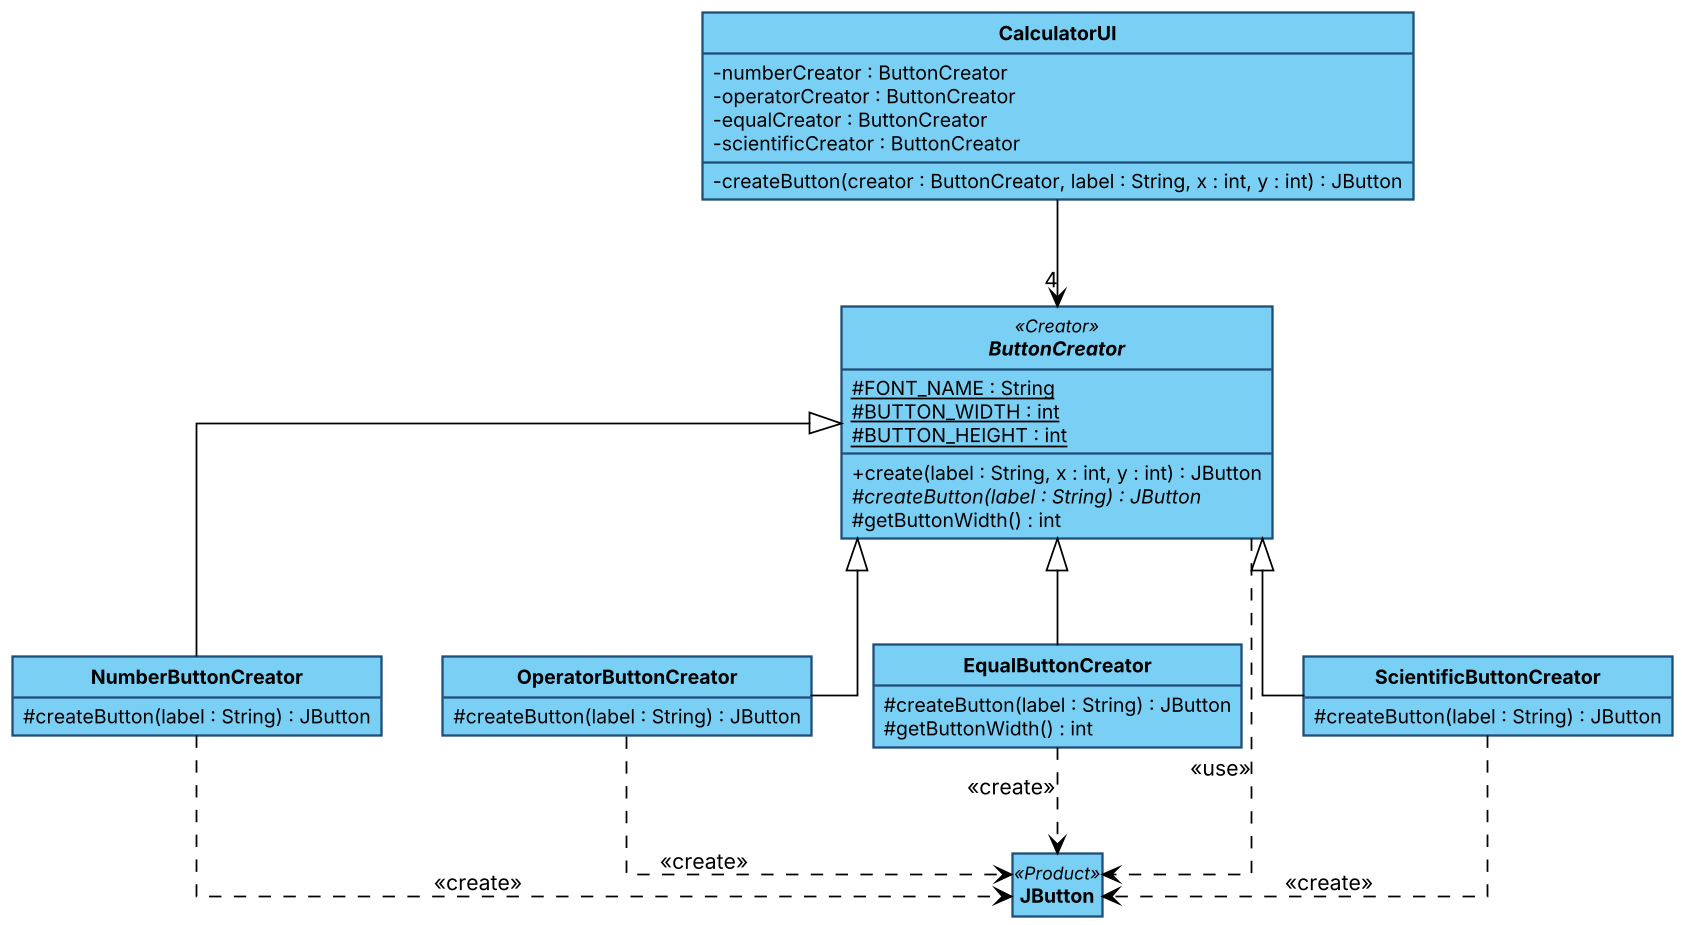

The diagram above was rendered by PlantUML. Its source (embedded in the PNG):
@startuml
!include skin.iuml
class CalculatorUI {
  - numberCreator : ButtonCreator
  - operatorCreator : ButtonCreator
  - equalCreator : ButtonCreator
  - scientificCreator : ButtonCreator
  - createButton(creator : ButtonCreator, label : String, x : int, y : int) : JButton
}
abstract class ButtonCreator <<Creator>> {
  # {static} FONT_NAME : String
  # {static} BUTTON_WIDTH : int
  # {static} BUTTON_HEIGHT : int
  + create(label : String, x : int, y : int) : JButton
  # {abstract} createButton(label : String) : JButton
  # getButtonWidth() : int
}
class NumberButtonCreator {
  # createButton(label : String) : JButton
}
class OperatorButtonCreator {
  # createButton(label : String) : JButton
}
class EqualButtonCreator {
  # createButton(label : String) : JButton
  # getButtonWidth() : int
}
class ScientificButtonCreator {
  # createButton(label : String) : JButton
}
class JButton <<Product>>
CalculatorUI --> "4" ButtonCreator
ButtonCreator <|-- NumberButtonCreator
ButtonCreator <|-- OperatorButtonCreator
ButtonCreator <|-- EqualButtonCreator
ButtonCreator <|-- ScientificButtonCreator
ButtonCreator ..> JButton : <<use>>
NumberButtonCreator ..> JButton : <<create>>
OperatorButtonCreator ..> JButton : <<create>>
EqualButtonCreator ..> JButton : <<create>>
ScientificButtonCreator ..> JButton : <<create>>
@enduml